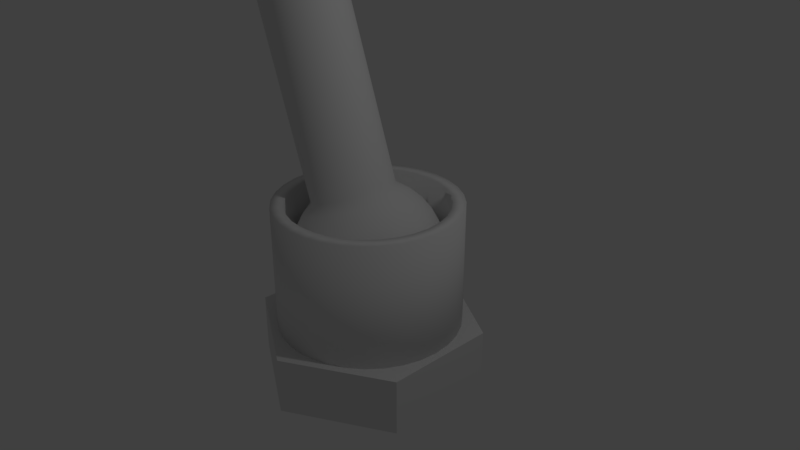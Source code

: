 # Source: Toggle-switch.blend  (saved by Blender 2.79.0; exported with 4.5.12 LTS)
import bpy
from mathutils import Matrix  # noqa: F401  (used for matrix-valued properties, if any)

bpy.ops.wm.read_factory_settings(use_empty=True)
scene = bpy.context.scene
scene.name = 'Scene'

# ---- collections
col_collection_1 = bpy.data.collections.new('Collection 1'); scene.collection.children.link(col_collection_1)

# ---- world
world_world = bpy.data.worlds.new('World'); scene.world = world_world
world_world.color = (0.05088, 0.05088, 0.05088)
world_world.use_sun_shadow = False
world_world.sun_shadow_jitter_overblur = 0.0
world_world.cycles.sampling_method = 'MANUAL'

# ---- cameras
cam_camera = bpy.data.cameras.new('Camera')
cam_camera.clip_end = 100.0
cam_camera.lens = 35.0
cam_camera.sensor_width = 32.0
cam_camera.sensor_height = 18.0
cam_camera.ortho_scale = 7.314
cam_camera.dof.focus_distance = 0.0
cam_camera.dof.aperture_fstop = 128.0

# ---- lights
light_lamp = bpy.data.lights.new('Lamp', 'POINT')
light_lamp.transmission_factor = 0.0
light_lamp.cutoff_distance = 30.0
light_lamp.energy = 100.0
light_lamp.shadow_buffer_clip_start = 1.001
light_lamp.shadow_soft_size = 0.1
light_lamp.shadow_maximum_resolution = 0.006
light_lamp.use_absolute_resolution = True

# ---- meshes
me_star = bpy.data.meshes.new('Star')
me_star.from_pydata([(0.0, 0.0, 0.25), (0.0, 0.0, -0.25), (1.0, 0.0, 0.25), (1.0, 0.0, -0.25), (0.5, 0.866, 0.25), (0.5, 0.866, -0.25), (-0.5, 0.866, 0.25), (-0.5, 0.866, -0.25), (-1.0, 8.742e-08, 0.25), (-1.0, 8.742e-08, -0.25), (-0.5, -0.866, 0.25), (-0.5, -0.866, -0.25), (0.5, -0.866, 0.25), (0.5, -0.866, -0.25)], [], [(2, 0, 12), (0, 2, 4), (0, 4, 6), (0, 6, 8), (0, 8, 10), (0, 10, 12), (3, 2, 12, 13), (2, 3, 5, 4), (4, 5, 7, 6), (6, 7, 9, 8), (8, 9, 11, 10), (10, 11, 13, 12), (1, 3, 13), (3, 1, 5), (5, 1, 7), (7, 1, 9), (9, 1, 11), (11, 1, 13)])
me_star.use_remesh_preserve_volume = False
me_star.use_remesh_preserve_attributes = False
me_star.use_mirror_vertex_groups = False
me_star.update()
me_cylinder = bpy.data.meshes.new('Cylinder')
me_cylinder.from_pydata([(0.0, 1.0, -1.0), (0.0, 1.0, 0.6711), (0.1951, 0.9808, -1.0), (0.1951, 0.9808, 0.6711), (0.3827, 0.9239, -1.0), (0.3827, 0.9239, 0.6711), (0.5556, 0.8315, -1.0), (0.5556, 0.8315, 0.6711), (0.7071, 0.7071, -1.0), (0.7071, 0.7071, 0.6711), (0.8315, 0.5556, -1.0), (0.8315, 0.5556, 0.6711), (0.9239, 0.3827, -1.0), (0.9239, 0.3827, 0.6711), (0.9808, 0.1951, -1.0), (0.9808, 0.1951, 0.6711), (1.0, 7.55e-08, -1.0), (1.0, 7.55e-08, 0.6711), (0.9808, -0.1951, -1.0), (0.9808, -0.1951, 0.6711), (0.9239, -0.3827, -1.0), (0.9239, -0.3827, 0.6711), (0.8315, -0.5556, -1.0), (0.8315, -0.5556, 0.6711), (0.7071, -0.7071, -1.0), (0.7071, -0.7071, 0.6711), (0.5556, -0.8315, -1.0), (0.5556, -0.8315, 0.6711), (0.3827, -0.9239, -1.0), (0.3827, -0.9239, 0.6711), (0.1951, -0.9808, -1.0), (0.1951, -0.9808, 0.6711), (-3.258e-07, -1.0, -1.0), (-3.258e-07, -1.0, 0.6711), (-0.1951, -0.9808, -1.0), (-0.1951, -0.9808, 0.6711), (-0.3827, -0.9239, -1.0), (-0.3827, -0.9239, 0.6711), (-0.5556, -0.8315, -1.0), (-0.5556, -0.8315, 0.6711), (-0.7071, -0.7071, -1.0), (-0.7071, -0.7071, 0.6711), (-0.8315, -0.5556, -1.0), (-0.8315, -0.5556, 0.6711), (-0.9239, -0.3827, -1.0), (-0.9239, -0.3827, 0.6711), (-0.9808, -0.1951, -1.0), (-0.9808, -0.1951, 0.6711), (-1.0, 9.656e-07, -1.0), (-1.0, 9.656e-07, 0.6711), (-0.9808, 0.1951, -1.0), (-0.9808, 0.1951, 0.6711), (-0.9239, 0.3827, -1.0), (-0.9239, 0.3827, 0.6711), (-0.8315, 0.5556, -1.0), (-0.8315, 0.5556, 0.6711), (-0.7071, 0.7071, -1.0), (-0.7071, 0.7071, 0.6711), (-0.5556, 0.8315, -1.0), (-0.5556, 0.8315, 0.6711), (-0.3827, 0.9239, -1.0), (-0.3827, 0.9239, 0.6711), (-0.1951, 0.9808, -1.0), (-0.1951, 0.9808, 0.6711), (1.634e-08, 0.8624, 0.6711), (0.1682, 0.8458, 0.6711), (0.33, 0.7968, 0.6711), (0.4791, 0.7171, 0.6711), (0.6098, 0.6098, 0.6711), (0.7171, 0.4791, 0.6711), (0.7968, 0.33, 0.6711), (0.8458, 0.1682, 0.6711), (0.8624, 1.043e-07, 0.6711), (0.8458, -0.1682, 0.6711), (0.7968, -0.33, 0.6711), (0.7171, -0.4791, 0.6711), (0.6098, -0.6098, 0.6711), (0.4791, -0.7171, 0.6711), (0.33, -0.7968, 0.6711), (0.1682, -0.8458, 0.6711), (-2.647e-07, -0.8624, 0.6711), (-0.1682, -0.8458, 0.6711), (-0.33, -0.7968, 0.6711), (-0.4791, -0.7171, 0.6711), (-0.6098, -0.6098, 0.6711), (-0.7171, -0.4791, 0.6711), (-0.7968, -0.33, 0.6711), (-0.8458, -0.1682, 0.6711), (-0.8624, 8.719e-07, 0.6711), (-0.8458, 0.1682, 0.6711), (-0.7968, 0.33, 0.6711), (-0.7171, 0.4791, 0.6711), (-0.6098, 0.6098, 0.6711), (-0.4791, 0.7171, 0.6711), (-0.33, 0.7968, 0.6711), (-0.1682, 0.8458, 0.6711), (1.634e-08, 0.8624, 0.04498), (0.1682, 0.8458, 0.04498), (0.33, 0.7968, 0.04498), (0.4791, 0.7171, 0.04498), (0.6098, 0.6098, 0.04498), (0.7171, 0.4791, 0.04498), (0.7968, 0.33, 0.04498), (0.8458, 0.1682, 0.04498), (0.8624, 1.043e-07, 0.04498), (0.8458, -0.1682, 0.04498), (0.7968, -0.33, 0.04498), (0.7171, -0.4791, 0.04498), (0.6098, -0.6098, 0.04498), (0.4791, -0.7171, 0.04498), (0.33, -0.7968, 0.04498), (0.1682, -0.8458, 0.04498), (-2.647e-07, -0.8624, 0.04498), (-0.1682, -0.8458, 0.04498), (-0.33, -0.7968, 0.04498), (-0.4791, -0.7171, 0.04498), (-0.6098, -0.6098, 0.04498), (-0.7171, -0.4791, 0.04498), (-0.7968, -0.33, 0.04498), (-0.8458, -0.1682, 0.04498), (-0.8624, 8.719e-07, 0.04498), (-0.8458, 0.1682, 0.04498), (-0.7968, 0.33, 0.04498), (-0.7171, 0.4791, 0.04498), (-0.6098, 0.6098, 0.04498), (-0.4791, 0.7171, 0.04498), (-0.33, 0.7968, 0.04498), (-0.1682, 0.8458, 0.04498)], [], [(0, 1, 3, 2), (2, 3, 5, 4), (4, 5, 7, 6), (6, 7, 9, 8), (8, 9, 11, 10), (10, 11, 13, 12), (12, 13, 15, 14), (14, 15, 17, 16), (16, 17, 19, 18), (18, 19, 21, 20), (20, 21, 23, 22), (22, 23, 25, 24), (24, 25, 27, 26), (26, 27, 29, 28), (28, 29, 31, 30), (30, 31, 33, 32), (32, 33, 35, 34), (34, 35, 37, 36), (36, 37, 39, 38), (38, 39, 41, 40), (40, 41, 43, 42), (42, 43, 45, 44), (44, 45, 47, 46), (46, 47, 49, 48), (48, 49, 51, 50), (50, 51, 53, 52), (52, 53, 55, 54), (54, 55, 57, 56), (56, 57, 59, 58), (58, 59, 61, 60), (9, 7, 67, 68), (60, 61, 63, 62), (62, 63, 1, 0), (0, 2, 4, 6, 8, 10, 12, 14, 16, 18, 20, 22, 24, 26, 28, 30, 32, 34, 36, 38, 40, 42, 44, 46, 48, 50, 52, 54, 56, 58, 60, 62), (27, 25, 76, 77), (45, 43, 85, 86), (63, 61, 94, 95), (19, 17, 72, 73), (37, 35, 81, 82), (55, 53, 90, 91), (11, 9, 68, 69), (29, 27, 77, 78), (47, 45, 86, 87), (3, 1, 64, 65), (1, 63, 95, 64), (21, 19, 73, 74), (39, 37, 82, 83), (57, 55, 91, 92), (13, 11, 69, 70), (31, 29, 78, 79), (49, 47, 87, 88), (5, 3, 65, 66), (23, 21, 74, 75), (41, 39, 83, 84), (59, 57, 92, 93), (15, 13, 70, 71), (33, 31, 79, 80), (51, 49, 88, 89), (7, 5, 66, 67), (25, 23, 75, 76), (43, 41, 84, 85), (61, 59, 93, 94), (17, 15, 71, 72), (35, 33, 80, 81), (53, 51, 89, 90), (77, 76, 108, 109), (91, 90, 122, 123), (78, 77, 109, 110), (65, 64, 96, 97), (92, 91, 123, 124), (79, 78, 110, 111), (66, 65, 97, 98), (93, 92, 124, 125), (80, 79, 111, 112), (67, 66, 98, 99), (94, 93, 125, 126), (81, 80, 112, 113), (68, 67, 99, 100), (95, 94, 126, 127), (82, 81, 113, 114), (69, 68, 100, 101), (64, 95, 127, 96), (83, 82, 114, 115), (70, 69, 101, 102), (84, 83, 115, 116), (71, 70, 102, 103), (85, 84, 116, 117), (72, 71, 103, 104), (86, 85, 117, 118), (73, 72, 104, 105), (87, 86, 118, 119), (74, 73, 105, 106), (88, 87, 119, 120), (75, 74, 106, 107), (89, 88, 120, 121), (76, 75, 107, 108), (90, 89, 121, 122)])
me_cylinder.polygons.foreach_set('use_smooth', [True] * 97)
me_cylinder.use_remesh_preserve_volume = False
me_cylinder.use_remesh_preserve_attributes = False
me_cylinder.use_mirror_vertex_groups = False
me_cylinder.update()
me_sphere = bpy.data.meshes.new('Sphere')
me_sphere.from_pydata([(0.0, 0.5556, 0.8315), (0.0, 0.7071, 0.7071), (0.0, 0.8315, 0.5556), (0.0, 0.9239, 0.3827), (0.0, 0.9808, 0.1951), (0.0, 1.0, 7.55e-08), (0.0, 0.9808, -0.1951), (0.0, 0.5556, -0.8315), (0.1084, 0.5449, 0.8315), (0.1379, 0.6935, 0.7071), (0.1622, 0.8155, 0.5556), (0.1802, 0.9061, 0.3827), (0.1913, 0.9619, 0.1951), (0.1951, 0.9808, 7.55e-08), (0.1913, 0.9619, -0.1951), (0.1802, 0.9061, -0.3827), (0.1622, 0.8155, -0.5556), (0.1379, 0.6935, -0.7071), (0.1084, 0.5449, -0.8315), (0.07466, 0.3753, -0.9239), (0.03806, 0.1913, -0.9808), (0.2126, 0.5133, 0.8315), (0.2706, 0.6533, 0.7071), (0.3182, 0.7682, 0.5556), (0.3536, 0.8536, 0.3827), (0.3753, 0.9061, 0.1951), (0.3827, 0.9239, 7.55e-08), (0.3753, 0.9061, -0.1951), (0.3536, 0.8536, -0.3827), (0.3182, 0.7682, -0.5556), (0.2706, 0.6533, -0.7071), (0.2126, 0.5133, -0.8315), (0.1464, 0.3536, -0.9239), (0.07466, 0.1802, -0.9808), (0.3087, 0.4619, 0.8315), (0.3928, 0.5879, 0.7071), (0.4619, 0.6913, 0.5556), (0.5133, 0.7682, 0.3827), (0.5449, 0.8155, 0.1951), (0.5556, 0.8315, 7.55e-08), (0.5449, 0.8155, -0.1951), (0.5133, 0.7682, -0.3827), (0.4619, 0.6913, -0.5556), (0.3928, 0.5879, -0.7071), (0.3087, 0.4619, -0.8315), (0.2126, 0.3182, -0.9239), (0.1084, 0.1622, -0.9808), (0.3928, 0.3928, 0.8315), (0.5, 0.5, 0.7071), (0.5879, 0.5879, 0.5556), (0.6533, 0.6533, 0.3827), (0.6935, 0.6935, 0.1951), (0.7071, 0.7071, 7.55e-08), (0.6935, 0.6935, -0.1951), (0.6533, 0.6533, -0.3827), (0.5879, 0.5879, -0.5556), (0.5, 0.5, -0.7071), (0.3928, 0.3928, -0.8315), (0.2706, 0.2706, -0.9239), (0.1379, 0.1379, -0.9808), (0.4619, 0.3087, 0.8315), (0.5879, 0.3928, 0.7071), (0.6913, 0.4619, 0.5556), (0.7682, 0.5133, 0.3827), (0.8155, 0.5449, 0.1951), (0.8315, 0.5556, 7.55e-08), (0.8155, 0.5449, -0.1951), (0.7682, 0.5133, -0.3827), (0.6913, 0.4619, -0.5556), (0.5879, 0.3928, -0.7071), (0.4619, 0.3087, -0.8315), (0.3182, 0.2126, -0.9239), (0.1622, 0.1084, -0.9808), (0.5133, 0.2126, 0.8315), (0.6533, 0.2706, 0.7071), (0.7682, 0.3182, 0.5556), (0.8536, 0.3536, 0.3827), (0.9061, 0.3753, 0.1951), (0.9239, 0.3827, 7.55e-08), (0.9061, 0.3753, -0.1951), (0.8536, 0.3536, -0.3827), (0.7682, 0.3182, -0.5556), (0.6533, 0.2706, -0.7071), (0.5133, 0.2126, -0.8315), (0.3536, 0.1464, -0.9239), (0.1802, 0.07466, -0.9808), (0.5449, 0.1084, 0.8315), (0.6935, 0.1379, 0.7071), (0.8155, 0.1622, 0.5556), (0.9061, 0.1802, 0.3827), (0.9619, 0.1913, 0.1951), (0.9808, 0.1951, 7.55e-08), (0.9619, 0.1913, -0.1951), (0.9061, 0.1802, -0.3827), (0.8155, 0.1622, -0.5556), (0.6935, 0.1379, -0.7071), (0.5449, 0.1084, -0.8315), (0.3753, 0.07466, -0.9239), (0.1913, 0.03806, -0.9808), (0.5556, -3.117e-07, 0.8315), (0.7071, -3.192e-07, 0.7071), (0.8315, -3.341e-07, 0.5556), (0.9239, -2.745e-07, 0.3827), (0.9808, -3.937e-07, 0.1951), (1.0, -3.788e-07, 7.55e-08), (0.9808, -3.937e-07, -0.1951), (0.9239, -2.298e-07, -0.3827), (0.8315, -3.341e-07, -0.5556), (0.7071, -3.192e-07, -0.7071), (0.5556, -3.415e-07, -0.8315), (0.3827, -3.043e-07, -0.9239), (0.1951, -3.08e-07, -0.9808), (0.5449, -0.1084, 0.8315), (0.6935, -0.138, 0.7071), (0.8155, -0.1622, 0.5556), (0.9061, -0.1802, 0.3827), (0.9619, -0.1913, 0.1951), (0.9808, -0.1951, 7.55e-08), (0.9619, -0.1913, -0.1951), (0.9061, -0.1802, -0.3827), (0.8155, -0.1622, -0.5556), (0.6935, -0.138, -0.7071), (0.5449, -0.1084, -0.8315), (0.3753, -0.07466, -0.9239), (0.1913, -0.03806, -0.9808), (0.5133, -0.2126, 0.8315), (0.6533, -0.2706, 0.7071), (0.7682, -0.3182, 0.5556), (0.8536, -0.3536, 0.3827), (0.9061, -0.3753, 0.1951), (0.9239, -0.3827, 7.55e-08), (0.9061, -0.3753, -0.1951), (0.8536, -0.3536, -0.3827), (0.7682, -0.3182, -0.5556), (0.6533, -0.2706, -0.7071), (0.5133, -0.2126, -0.8315), (0.3536, -0.1464, -0.9239), (0.1802, -0.07466, -0.9808), (0.4619, -0.3087, 0.8315), (0.5879, -0.3928, 0.7071), (0.6913, -0.4619, 0.5556), (0.7682, -0.5133, 0.3827), (0.8155, -0.5449, 0.1951), (0.8315, -0.5556, 7.55e-08), (0.8155, -0.5449, -0.1951), (0.7682, -0.5133, -0.3827), (0.6913, -0.4619, -0.5556), (0.5879, -0.3928, -0.7071), (0.4619, -0.3087, -0.8315), (0.3182, -0.2126, -0.9239), (0.1622, -0.1084, -0.9808), (0.3928, -0.3928, 0.8315), (0.5, -0.5, 0.7071), (0.5879, -0.5879, 0.5556), (0.6533, -0.6533, 0.3827), (0.6935, -0.6935, 0.1951), (0.7071, -0.7071, 7.55e-08), (0.6935, -0.6935, -0.1951), (0.6533, -0.6533, -0.3827), (0.5879, -0.5879, -0.5556), (0.5, -0.5, -0.7071), (0.3928, -0.3928, -0.8315), (0.2706, -0.2706, -0.9239), (0.1379, -0.138, -0.9808), (0.3087, -0.4619, 0.8315), (0.3928, -0.5879, 0.7071), (0.4619, -0.6913, 0.5556), (0.5133, -0.7682, 0.3827), (0.5449, -0.8155, 0.1951), (0.5556, -0.8315, 7.55e-08), (0.5449, -0.8155, -0.1951), (0.5133, -0.7682, -0.3827), (0.4619, -0.6913, -0.5556), (0.3928, -0.5879, -0.7071), (0.3087, -0.4619, -0.8315), (0.2126, -0.3182, -0.9239), (0.1084, -0.1622, -0.9808), (0.0, -3.258e-07, -1.0), (0.2126, -0.5133, 0.8315), (0.2706, -0.6533, 0.7071), (0.3182, -0.7682, 0.5556), (0.3536, -0.8536, 0.3827), (0.3753, -0.9061, 0.1951), (0.3827, -0.9239, 7.55e-08), (0.3753, -0.9061, -0.1951), (0.3536, -0.8536, -0.3827), (0.3182, -0.7682, -0.5556), (0.2706, -0.6533, -0.7071), (0.2126, -0.5133, -0.8315), (0.1464, -0.3536, -0.9239), (0.07466, -0.1802, -0.9808), (0.1084, -0.5449, 0.8315), (0.1379, -0.6935, 0.7071), (0.1622, -0.8155, 0.5556), (0.1802, -0.9061, 0.3827), (0.1913, -0.9619, 0.1951), (0.1951, -0.9808, 7.55e-08), (0.1913, -0.9619, -0.1951), (0.1802, -0.9061, -0.3827), (0.1622, -0.8155, -0.5556), (0.1379, -0.6935, -0.7071), (0.1084, -0.5449, -0.8315), (0.07466, -0.3753, -0.9239), (0.03806, -0.1913, -0.9808), (-0.09639, 0.4846, 3.581), (2.632e-08, -0.5556, 0.8315), (-2.584e-08, -0.7071, 0.7071), (-8.544e-08, -0.8315, 0.5556), (6.357e-08, -0.9239, 0.3827), (-8.544e-08, -0.9808, 0.1951), (-1.003e-07, -1.0, 7.55e-08), (-8.544e-08, -0.9808, -0.1951), (6.357e-08, -0.9239, -0.3827), (-8.544e-08, -0.8315, -0.5556), (-2.584e-08, -0.7071, -0.7071), (-1.094e-08, -0.5556, -0.8315), (3.964e-09, -0.3827, -0.9239), (3.964e-09, -0.1951, -0.9808), (-0.1891, 0.4565, 3.581), (-0.2745, 0.4108, 3.581), (-0.1084, -0.5449, 0.8315), (-0.1379, -0.6935, 0.7071), (-0.1622, -0.8155, 0.5556), (-0.1802, -0.9061, 0.3827), (-0.1913, -0.9619, 0.1951), (-0.1951, -0.9808, 7.55e-08), (-0.1913, -0.9619, -0.1951), (-0.1802, -0.9061, -0.3827), (-0.1622, -0.8155, -0.5556), (-0.1379, -0.6935, -0.7071), (-0.1084, -0.5449, -0.8315), (-0.07466, -0.3753, -0.9239), (-0.03806, -0.1913, -0.9808), (-0.3494, 0.3494, 3.581), (-0.4108, 0.2745, 3.581), (-0.2126, -0.5133, 0.8315), (-0.2706, -0.6533, 0.7071), (-0.3182, -0.7682, 0.5556), (-0.3536, -0.8536, 0.3827), (-0.3753, -0.9061, 0.1951), (-0.3827, -0.9239, 7.55e-08), (-0.3753, -0.9061, -0.1951), (-0.3536, -0.8536, -0.3827), (-0.3182, -0.7682, -0.5556), (-0.2706, -0.6533, -0.7071), (-0.2126, -0.5133, -0.8315), (-0.1464, -0.3536, -0.9239), (-0.07466, -0.1802, -0.9808), (-0.4565, 0.1891, 3.581), (-0.4846, 0.09639, 3.581), (-0.3087, -0.4619, 0.8315), (-0.3928, -0.5879, 0.7071), (-0.4619, -0.6913, 0.5556), (-0.5133, -0.7682, 0.3827), (-0.5449, -0.8155, 0.1951), (-0.5556, -0.8315, 7.55e-08), (-0.5449, -0.8155, -0.1951), (-0.5133, -0.7682, -0.3827), (-0.4619, -0.6913, -0.5556), (-0.3928, -0.5879, -0.7071), (-0.3087, -0.4619, -0.8315), (-0.2126, -0.3182, -0.9239), (-0.1084, -0.1622, -0.9808), (-0.4941, -2.808e-07, 3.581), (-0.4846, -0.09639, 3.581), (-0.4565, -0.1891, 3.581), (-0.3928, -0.3928, 0.8315), (-0.5, -0.5, 0.7071), (-0.5879, -0.5879, 0.5556), (-0.6533, -0.6533, 0.3827), (-0.6935, -0.6935, 0.1951), (-0.7071, -0.7071, 7.55e-08), (-0.6935, -0.6935, -0.1951), (-0.6533, -0.6533, -0.3827), (-0.5879, -0.5879, -0.5556), (-0.5, -0.5, -0.7071), (-0.3928, -0.3928, -0.8315), (-0.2706, -0.2706, -0.9239), (-0.1379, -0.1379, -0.9808), (-0.4108, -0.2745, 3.581), (-0.3494, -0.3494, 3.581), (-0.4619, -0.3087, 0.8315), (-0.5879, -0.3928, 0.7071), (-0.6913, -0.4619, 0.5556), (-0.7682, -0.5133, 0.3827), (-0.8155, -0.5449, 0.1951), (-0.8315, -0.5556, 7.55e-08), (-0.8155, -0.5449, -0.1951), (-0.7682, -0.5133, -0.3827), (-0.6913, -0.4619, -0.5556), (-0.5879, -0.3928, -0.7071), (-0.4619, -0.3087, -0.8315), (-0.3182, -0.2126, -0.9239), (-0.1622, -0.1084, -0.9808), (-0.2745, -0.4108, 3.581), (-0.1891, -0.4565, 3.581), (-0.5133, -0.2126, 0.8315), (-0.6533, -0.2706, 0.7071), (-0.7682, -0.3182, 0.5556), (-0.8536, -0.3536, 0.3827), (-0.9061, -0.3753, 0.1951), (-0.9239, -0.3827, 7.55e-08), (-0.9061, -0.3753, -0.1951), (-0.8536, -0.3536, -0.3827), (-0.7682, -0.3182, -0.5556), (-0.6533, -0.2706, -0.7071), (-0.5133, -0.2126, -0.8315), (-0.3536, -0.1464, -0.9239), (-0.1802, -0.07466, -0.9808), (-0.09639, -0.4846, 3.581), (2.928e-08, -0.4941, 3.581), (-0.5449, -0.1084, 0.8315), (-0.6935, -0.1379, 0.7071), (-0.8155, -0.1622, 0.5556), (-0.9061, -0.1802, 0.3827), (-0.9619, -0.1913, 0.1951), (-0.9808, -0.1951, 7.55e-08), (-0.9619, -0.1913, -0.1951), (-0.9061, -0.1802, -0.3827), (-0.8155, -0.1622, -0.5556), (-0.6935, -0.1379, -0.7071), (-0.5449, -0.1084, -0.8315), (-0.3753, -0.07466, -0.9239), (-0.1913, -0.03806, -0.9808), (0.09639, -0.4846, 3.581), (0.1891, -0.4565, 3.581), (-0.5556, -2.819e-07, 0.8315), (-0.7071, -1.851e-07, 0.7071), (-0.8315, -1.404e-07, 0.5556), (-0.9239, -3.192e-07, 0.3827), (-0.9808, -9.567e-08, 0.1951), (-1.0, -1.404e-07, 7.55e-08), (-0.9808, -9.567e-08, -0.1951), (-0.9239, -3.192e-07, -0.3827), (-0.8315, -1.404e-07, -0.5556), (-0.7071, -1.851e-07, -0.7071), (-0.5556, -2.596e-07, -0.8315), (-0.3827, -2.521e-07, -0.9239), (-0.1951, -3.155e-07, -0.9808), (0.2745, -0.4108, 3.581), (0.3494, -0.3494, 3.581), (-0.5449, 0.1084, 0.8315), (-0.6935, 0.1379, 0.7071), (-0.8155, 0.1622, 0.5556), (-0.9061, 0.1802, 0.3827), (-0.9619, 0.1913, 0.1951), (-0.9808, 0.1951, 7.55e-08), (-0.9619, 0.1913, -0.1951), (-0.9061, 0.1802, -0.3827), (-0.8155, 0.1622, -0.5556), (-0.6935, 0.1379, -0.7071), (-0.5449, 0.1084, -0.8315), (-0.3753, 0.07466, -0.9239), (-0.1913, 0.03806, -0.9808), (0.4108, -0.2745, 3.581), (0.4565, -0.1891, 3.581), (-0.5133, 0.2126, 0.8315), (-0.6533, 0.2706, 0.7071), (-0.7682, 0.3182, 0.5556), (-0.8536, 0.3536, 0.3827), (-0.9061, 0.3753, 0.1951), (-0.9239, 0.3827, 7.55e-08), (-0.9061, 0.3753, -0.1951), (-0.8536, 0.3536, -0.3827), (-0.7682, 0.3182, -0.5556), (-0.6533, 0.2706, -0.7071), (-0.5133, 0.2126, -0.8315), (-0.3536, 0.1464, -0.9239), (-0.1802, 0.07466, -0.9808), (0.4846, -0.09639, 3.581), (0.4941, -3.161e-07, 3.581), (-0.4619, 0.3087, 0.8315), (-0.5879, 0.3928, 0.7071), (-0.6913, 0.4619, 0.5556), (-0.7682, 0.5133, 0.3827), (-0.8155, 0.5449, 0.1951), (-0.8315, 0.5556, 7.55e-08), (-0.8155, 0.5449, -0.1951), (-0.7682, 0.5133, -0.3827), (-0.6913, 0.4619, -0.5556), (-0.5879, 0.3928, -0.7071), (-0.4619, 0.3087, -0.8315), (-0.3182, 0.2126, -0.9239), (-0.1622, 0.1084, -0.9808), (0.4846, 0.09639, 3.581), (0.4565, 0.1891, 3.581), (-0.3928, 0.3928, 0.8315), (-0.5, 0.5, 0.7071), (-0.5879, 0.5879, 0.5556), (-0.6533, 0.6533, 0.3827), (-0.6935, 0.6935, 0.1951), (-0.7071, 0.7071, 7.55e-08), (-0.6935, 0.6935, -0.1951), (-0.6533, 0.6533, -0.3827), (-0.5879, 0.5879, -0.5556), (-0.5, 0.5, -0.7071), (-0.3928, 0.3928, -0.8315), (-0.2706, 0.2706, -0.9239), (-0.1379, 0.1379, -0.9808), (0.4108, 0.2745, 3.581), (0.3494, 0.3494, 3.581), (-0.3087, 0.4619, 0.8315), (-0.3928, 0.5879, 0.7071), (-0.4619, 0.6913, 0.5556), (-0.5133, 0.7682, 0.3827), (-0.5449, 0.8155, 0.1951), (-0.5556, 0.8315, 7.55e-08), (-0.5449, 0.8155, -0.1951), (-0.5133, 0.7682, -0.3827), (-0.4619, 0.6913, -0.5556), (-0.3928, 0.5879, -0.7071), (-0.3087, 0.4619, -0.8315), (-0.2126, 0.3182, -0.9239), (-0.1084, 0.1622, -0.9808), (0.2745, 0.4108, 3.581), (0.1891, 0.4565, 3.581), (-0.2126, 0.5133, 0.8315), (-0.2706, 0.6533, 0.7071), (-0.3182, 0.7682, 0.5556), (-0.3536, 0.8536, 0.3827), (-0.3753, 0.9061, 0.1951), (-0.3827, 0.9239, 7.55e-08), (-0.3753, 0.9061, -0.1951), (-0.3536, 0.8536, -0.3827), (-0.3182, 0.7682, -0.5556), (-0.2706, 0.6533, -0.7071), (-0.2126, 0.5133, -0.8315), (-0.1464, 0.3536, -0.9239), (-0.07466, 0.1802, -0.9808), (0.09639, 0.4846, 3.581), (-6.28e-09, 0.4941, 3.581), (-0.1084, 0.5449, 0.8315), (-0.1379, 0.6935, 0.7071), (-0.1622, 0.8155, 0.5556), (-0.1802, 0.9061, 0.3827), (-0.1913, 0.9619, 0.1951), (-0.1951, 0.9808, 7.55e-08), (-0.1913, 0.9619, -0.1951), (-0.1802, 0.9061, -0.3827), (-0.1622, 0.8155, -0.5556), (-0.1379, 0.6935, -0.7071), (-0.1084, 0.5449, -0.8315), (-0.07466, 0.3753, -0.9239), (-0.03806, 0.1913, -0.9808), (6.357e-08, 0.9239, -0.3827), (2.722e-07, 0.8315, -0.5556), (1.53e-07, 0.7071, -0.7071), (7.847e-08, 0.3827, -0.9239), (1.514e-08, 0.1951, -0.9808), (0.0, 0.1951, 3.733), (0.0, 0.3827, 3.677), (0.0, 0.5556, 3.486), (0.03806, 0.1913, 3.733), (0.07466, 0.3753, 3.677), (0.1084, 0.5449, 3.486), (0.07466, 0.1802, 3.733), (0.1464, 0.3536, 3.677), (0.2126, 0.5133, 3.486), (0.1084, 0.1622, 3.733), (0.2126, 0.3182, 3.677), (0.3087, 0.4619, 3.486), (0.1379, 0.1379, 3.733), (0.2706, 0.2706, 3.677), (0.3928, 0.3928, 3.486), (0.1622, 0.1084, 3.733), (0.3182, 0.2126, 3.677), (0.4619, 0.3087, 3.486), (0.1802, 0.07466, 3.733), (0.3536, 0.1464, 3.677), (0.5133, 0.2126, 3.486), (0.1913, 0.03806, 3.733), (0.3753, 0.07466, 3.677), (0.5449, 0.1084, 3.486), (0.1951, -3.266e-07, 3.733), (0.3827, -3.192e-07, 3.677), (0.5556, -3.117e-07, 3.486), (0.1913, -0.03806, 3.733), (0.3753, -0.07466, 3.677), (0.5449, -0.1084, 3.486), (0.1802, -0.07466, 3.733), (0.3536, -0.1464, 3.677), (0.5133, -0.2126, 3.486), (0.1622, -0.1084, 3.733), (0.3182, -0.2126, 3.677), (0.4619, -0.3087, 3.486), (0.1379, -0.138, 3.733), (0.2706, -0.2706, 3.677), (0.3928, -0.3928, 3.486), (0.1084, -0.1622, 3.733), (0.2126, -0.3182, 3.677), (0.3087, -0.4619, 3.486), (0.07466, -0.1802, 3.733), (0.1464, -0.3536, 3.677), (0.2126, -0.5133, 3.486), (0.03806, -0.1913, 3.733), (0.07466, -0.3753, 3.677), (0.1084, -0.5449, 3.486), (-7.212e-09, -0.1951, 3.733), (4.122e-08, -0.3827, 3.677), (2.632e-08, -0.5556, 3.486), (-0.03806, -0.1913, 3.733), (-0.07466, -0.3753, 3.677), (-0.1084, -0.5449, 3.486), (-0.07466, -0.1802, 3.733), (-0.1464, -0.3536, 3.677), (-0.2126, -0.5133, 3.486), (-0.1084, -0.1622, 3.733), (-0.2126, -0.3182, 3.677), (-0.3087, -0.4619, 3.486), (-2.304e-07, -5.562e-07, 3.753), (-0.1379, -0.138, 3.733), (-0.2706, -0.2706, 3.677), (-0.3928, -0.3928, 3.486), (-0.1622, -0.1084, 3.733), (-0.3182, -0.2126, 3.677), (-0.4619, -0.3087, 3.486), (-0.1802, -0.07466, 3.733), (-0.3536, -0.1464, 3.677), (-0.5133, -0.2126, 3.486), (-0.1913, -0.03806, 3.733), (-0.3753, -0.07466, 3.677), (-0.5449, -0.1084, 3.486), (-0.1951, -3.117e-07, 3.733), (-0.3827, -2.819e-07, 3.677), (-0.5556, -2.819e-07, 3.486), (-0.1913, 0.03806, 3.733), (-0.3753, 0.07466, 3.677), (-0.5449, 0.1084, 3.486), (-0.1802, 0.07466, 3.733), (-0.3536, 0.1464, 3.677), (-0.5133, 0.2126, 3.486), (-0.1622, 0.1084, 3.733), (-0.3182, 0.2126, 3.677), (-0.4619, 0.3087, 3.486), (-0.1379, 0.1379, 3.733), (-0.2706, 0.2706, 3.677), (-0.3928, 0.3928, 3.486), (-0.1084, 0.1622, 3.733), (-0.2126, 0.3182, 3.677), (-0.3087, 0.4619, 3.486), (-0.07466, 0.1802, 3.733), (-0.1464, 0.3536, 3.677), (-0.2126, 0.5133, 3.486), (-0.03806, 0.1913, 3.733), (-0.07466, 0.3753, 3.677), (-0.1084, 0.5449, 3.486)], [], [(6, 5, 13, 14), (444, 6, 14, 15), (445, 444, 15, 16), (1, 0, 8, 9), (446, 445, 16, 17), (2, 1, 9, 10), (7, 446, 17, 18), (3, 2, 10, 11), (447, 7, 18, 19), (4, 3, 11, 12), (448, 447, 19, 20), (5, 4, 12, 13), (177, 448, 20), (13, 12, 25, 26), (177, 20, 33), (14, 13, 26, 27), (15, 14, 27, 28), (16, 15, 28, 29), (9, 8, 21, 22), (17, 16, 29, 30), (10, 9, 22, 23), (18, 17, 30, 31), (11, 10, 23, 24), (19, 18, 31, 32), (12, 11, 24, 25), (20, 19, 32, 33), (30, 29, 42, 43), (23, 22, 35, 36), (31, 30, 43, 44), (24, 23, 36, 37), (32, 31, 44, 45), (25, 24, 37, 38), (33, 32, 45, 46), (26, 25, 38, 39), (177, 33, 46), (27, 26, 39, 40), (28, 27, 40, 41), (29, 28, 41, 42), (22, 21, 34, 35), (177, 46, 59), (40, 39, 52, 53), (41, 40, 53, 54), (42, 41, 54, 55), (35, 34, 47, 48), (43, 42, 55, 56), (36, 35, 48, 49), (44, 43, 56, 57), (37, 36, 49, 50), (45, 44, 57, 58), (38, 37, 50, 51), (46, 45, 58, 59), (39, 38, 51, 52), (49, 48, 61, 62), (57, 56, 69, 70), (50, 49, 62, 63), (58, 57, 70, 71), (51, 50, 63, 64), (59, 58, 71, 72), (52, 51, 64, 65), (177, 59, 72), (53, 52, 65, 66), (54, 53, 66, 67), (55, 54, 67, 68), (48, 47, 60, 61), (56, 55, 68, 69), (66, 65, 78, 79), (67, 66, 79, 80), (68, 67, 80, 81), (61, 60, 73, 74), (69, 68, 81, 82), (62, 61, 74, 75), (70, 69, 82, 83), (63, 62, 75, 76), (71, 70, 83, 84), (64, 63, 76, 77), (72, 71, 84, 85), (65, 64, 77, 78), (177, 72, 85), (83, 82, 95, 96), (76, 75, 88, 89), (84, 83, 96, 97), (77, 76, 89, 90), (85, 84, 97, 98), (78, 77, 90, 91), (177, 85, 98), (79, 78, 91, 92), (80, 79, 92, 93), (81, 80, 93, 94), (74, 73, 86, 87), (82, 81, 94, 95), (75, 74, 87, 88), (93, 92, 105, 106), (94, 93, 106, 107), (87, 86, 99, 100), (95, 94, 107, 108), (88, 87, 100, 101), (96, 95, 108, 109), (89, 88, 101, 102), (97, 96, 109, 110), (90, 89, 102, 103), (98, 97, 110, 111), (91, 90, 103, 104), (177, 98, 111), (92, 91, 104, 105), (110, 109, 122, 123), (103, 102, 115, 116), (111, 110, 123, 124), (104, 103, 116, 117), (177, 111, 124), (105, 104, 117, 118), (106, 105, 118, 119), (107, 106, 119, 120), (100, 99, 112, 113), (108, 107, 120, 121), (101, 100, 113, 114), (109, 108, 121, 122), (102, 101, 114, 115), (120, 119, 132, 133), (113, 112, 125, 126), (121, 120, 133, 134), (114, 113, 126, 127), (122, 121, 134, 135), (115, 114, 127, 128), (123, 122, 135, 136), (116, 115, 128, 129), (124, 123, 136, 137), (117, 116, 129, 130), (177, 124, 137), (118, 117, 130, 131), (119, 118, 131, 132), (129, 128, 141, 142), (137, 136, 149, 150), (130, 129, 142, 143), (177, 137, 150), (131, 130, 143, 144), (132, 131, 144, 145), (451, 430, 429, 454), (133, 132, 145, 146), (126, 125, 138, 139), (134, 133, 146, 147), (127, 126, 139, 140), (135, 134, 147, 148), (128, 127, 140, 141), (136, 135, 148, 149), (146, 145, 158, 159), (139, 138, 151, 152), (147, 146, 159, 160), (140, 139, 152, 153), (148, 147, 160, 161), (141, 140, 153, 154), (149, 148, 161, 162), (142, 141, 154, 155), (150, 149, 162, 163), (143, 142, 155, 156), (454, 429, 415, 457), (177, 150, 163), (144, 143, 156, 157), (457, 415, 414, 460), (145, 144, 157, 158), (460, 414, 400, 463), (163, 162, 175, 176), (156, 155, 168, 169), (463, 400, 399, 466), (177, 163, 176), (157, 156, 169, 170), (466, 399, 385, 469), (158, 157, 170, 171), (469, 385, 384, 472), (159, 158, 171, 172), (152, 151, 164, 165), (160, 159, 172, 173), (153, 152, 165, 166), (161, 160, 173, 174), (154, 153, 166, 167), (162, 161, 174, 175), (155, 154, 167, 168), (165, 164, 178, 179), (173, 172, 186, 187), (166, 165, 179, 180), (174, 173, 187, 188), (167, 166, 180, 181), (175, 174, 188, 189), (168, 167, 181, 182), (176, 175, 189, 190), (169, 168, 182, 183), (472, 384, 370, 475), (177, 176, 190), (170, 169, 183, 184), (475, 370, 369, 478), (171, 170, 184, 185), (478, 369, 355, 481), (172, 171, 185, 186), (183, 182, 195, 196), (481, 355, 354, 484), (177, 190, 203), (184, 183, 196, 197), (484, 354, 340, 487), (185, 184, 197, 198), (487, 340, 339, 490), (186, 185, 198, 199), (179, 178, 191, 192), (187, 186, 199, 200), (180, 179, 192, 193), (188, 187, 200, 201), (181, 180, 193, 194), (189, 188, 201, 202), (182, 181, 194, 195), (190, 189, 202, 203), (200, 199, 213, 214), (193, 192, 206, 207), (201, 200, 214, 215), (194, 193, 207, 208), (202, 201, 215, 216), (195, 194, 208, 209), (203, 202, 216, 217), (196, 195, 209, 210), (490, 339, 325, 493), (177, 203, 217), (197, 196, 210, 211), (493, 325, 324, 496), (198, 197, 211, 212), (496, 324, 310, 499), (199, 198, 212, 213), (192, 191, 205, 206), (177, 217, 232), (211, 210, 225, 226), (499, 310, 309, 502), (212, 211, 226, 227), (502, 309, 295, 505), (213, 212, 227, 228), (206, 205, 220, 221), (214, 213, 228, 229), (207, 206, 221, 222), (215, 214, 229, 230), (208, 207, 222, 223), (216, 215, 230, 231), (209, 208, 223, 224), (217, 216, 231, 232), (210, 209, 224, 225), (505, 295, 294, 508), (230, 229, 244, 245), (223, 222, 237, 238), (231, 230, 245, 246), (224, 223, 238, 239), (232, 231, 246, 247), (225, 224, 239, 240), (508, 294, 280, 512), (177, 232, 247), (226, 225, 240, 241), (512, 280, 279, 515), (227, 226, 241, 242), (515, 279, 265, 518), (228, 227, 242, 243), (221, 220, 235, 236), (229, 228, 243, 244), (222, 221, 236, 237), (518, 265, 264, 521), (242, 241, 256, 257), (521, 264, 263, 524), (243, 242, 257, 258), (236, 235, 250, 251), (244, 243, 258, 259), (237, 236, 251, 252), (245, 244, 259, 260), (238, 237, 252, 253), (246, 245, 260, 261), (239, 238, 253, 254), (247, 246, 261, 262), (240, 239, 254, 255), (524, 263, 249, 527), (177, 247, 262), (241, 240, 255, 256), (253, 252, 268, 269), (261, 260, 276, 277), (254, 253, 269, 270), (262, 261, 277, 278), (255, 254, 270, 271), (527, 249, 248, 530), (177, 262, 278), (256, 255, 271, 272), (530, 248, 234, 533), (257, 256, 272, 273), (533, 234, 233, 536), (258, 257, 273, 274), (251, 250, 266, 267), (259, 258, 274, 275), (252, 251, 267, 268), (260, 259, 275, 276), (273, 272, 287, 288), (536, 233, 219, 539), (274, 273, 288, 289), (267, 266, 281, 282), (275, 274, 289, 290), (268, 267, 282, 283), (276, 275, 290, 291), (269, 268, 283, 284), (277, 276, 291, 292), (270, 269, 284, 285), (278, 277, 292, 293), (271, 270, 285, 286), (539, 219, 218, 542), (177, 278, 293), (272, 271, 286, 287), (542, 218, 204, 545), (292, 291, 306, 307), (285, 284, 299, 300), (293, 292, 307, 308), (286, 285, 300, 301), (545, 204, 430, 451), (177, 293, 308), (287, 286, 301, 302), (431, 416, 542, 545), (288, 287, 302, 303), (47, 34, 460, 463), (289, 288, 303, 304), (282, 281, 296, 297), (290, 289, 304, 305), (283, 282, 297, 298), (291, 290, 305, 306), (284, 283, 298, 299), (191, 178, 493, 496), (304, 303, 318, 319), (297, 296, 311, 312), (305, 304, 319, 320), (298, 297, 312, 313), (306, 305, 320, 321), (299, 298, 313, 314), (307, 306, 321, 322), (300, 299, 314, 315), (308, 307, 322, 323), (301, 300, 315, 316), (86, 73, 469, 472), (177, 308, 323), (302, 301, 316, 317), (356, 341, 527, 530), (303, 302, 317, 318), (315, 314, 329, 330), (323, 322, 337, 338), (316, 315, 330, 331), (235, 220, 502, 505), (177, 323, 338), (317, 316, 331, 332), (311, 296, 518, 521), (318, 317, 332, 333), (401, 386, 536, 539), (319, 318, 333, 334), (312, 311, 326, 327), (320, 319, 334, 335), (313, 312, 327, 328), (321, 320, 335, 336), (314, 313, 328, 329), (322, 321, 336, 337), (334, 333, 348, 349), (327, 326, 341, 342), (335, 334, 349, 350), (328, 327, 342, 343), (336, 335, 350, 351), (329, 328, 343, 344), (337, 336, 351, 352), (330, 329, 344, 345), (338, 337, 352, 353), (331, 330, 345, 346), (21, 8, 454, 457), (177, 338, 353), (332, 331, 346, 347), (8, 0, 451, 454), (333, 332, 347, 348), (164, 151, 487, 490), (353, 352, 367, 368), (346, 345, 360, 361), (60, 47, 463, 466), (177, 353, 368), (347, 346, 361, 362), (326, 311, 521, 524), (348, 347, 362, 363), (205, 191, 496, 499), (349, 348, 363, 364), (342, 341, 356, 357), (350, 349, 364, 365), (343, 342, 357, 358), (351, 350, 365, 366), (344, 343, 358, 359), (352, 351, 366, 367), (345, 344, 359, 360), (365, 364, 379, 380), (358, 357, 372, 373), (366, 365, 380, 381), (359, 358, 373, 374), (367, 366, 381, 382), (360, 359, 374, 375), (368, 367, 382, 383), (361, 360, 375, 376), (281, 266, 512, 515), (177, 368, 383), (362, 361, 376, 377), (125, 112, 478, 481), (363, 362, 377, 378), (371, 356, 530, 533), (364, 363, 378, 379), (357, 356, 371, 372), (34, 21, 457, 460), (177, 383, 398), (377, 376, 391, 392), (296, 281, 515, 518), (378, 377, 392, 393), (250, 235, 505, 508), (379, 378, 393, 394), (372, 371, 386, 387), (380, 379, 394, 395), (373, 372, 387, 388), (381, 380, 395, 396), (374, 373, 388, 389), (382, 381, 396, 397), (375, 374, 389, 390), (383, 382, 397, 398), (376, 375, 390, 391), (388, 387, 402, 403), (396, 395, 410, 411), (389, 388, 403, 404), (397, 396, 411, 412), (390, 389, 404, 405), (398, 397, 412, 413), (391, 390, 405, 406), (341, 326, 524, 527), (177, 398, 413), (392, 391, 406, 407), (138, 125, 481, 484), (393, 392, 407, 408), (99, 86, 472, 475), (394, 393, 408, 409), (387, 386, 401, 402), (395, 394, 409, 410), (407, 406, 421, 422), (178, 164, 490, 493), (408, 407, 422, 423), (416, 401, 539, 542), (409, 408, 423, 424), (402, 401, 416, 417), (410, 409, 424, 425), (403, 402, 417, 418), (411, 410, 425, 426), (404, 403, 418, 419), (412, 411, 426, 427), (405, 404, 419, 420), (413, 412, 427, 428), (406, 405, 420, 421), (0, 431, 545, 451), (177, 413, 428), (426, 425, 440, 441), (419, 418, 433, 434), (427, 426, 441, 442), (420, 419, 434, 435), (428, 427, 442, 443), (421, 420, 435, 436), (73, 60, 466, 469), (177, 428, 443), (422, 421, 436, 437), (220, 205, 499, 502), (423, 422, 437, 438), (266, 250, 508, 512), (424, 423, 438, 439), (417, 416, 431, 432), (425, 424, 439, 440), (418, 417, 432, 433), (112, 99, 475, 478), (438, 437, 6, 444), (386, 371, 533, 536), (439, 438, 444, 445), (432, 431, 0, 1), (440, 439, 445, 446), (433, 432, 1, 2), (441, 440, 446, 7), (434, 433, 2, 3), (442, 441, 7, 447), (435, 434, 3, 4), (443, 442, 447, 448), (436, 435, 4, 5), (151, 138, 484, 487), (177, 443, 448), (437, 436, 5, 6), (450, 449, 452, 453), (430, 450, 453, 429), (449, 509, 452), (452, 509, 455), (453, 452, 455, 456), (429, 453, 456, 415), (455, 509, 458), (456, 455, 458, 459), (415, 456, 459, 414), (458, 509, 461), (459, 458, 461, 462), (414, 459, 462, 400), (461, 509, 464), (462, 461, 464, 465), (400, 462, 465, 399), (465, 464, 467, 468), (399, 465, 468, 385), (464, 509, 467), (467, 509, 470), (468, 467, 470, 471), (385, 468, 471, 384), (384, 471, 474, 370), (470, 509, 473), (471, 470, 473, 474), (473, 509, 476), (474, 473, 476, 477), (370, 474, 477, 369), (369, 477, 480, 355), (476, 509, 479), (477, 476, 479, 480), (479, 509, 482), (480, 479, 482, 483), (355, 480, 483, 354), (482, 509, 485), (483, 482, 485, 486), (354, 483, 486, 340), (485, 509, 488), (486, 485, 488, 489), (340, 486, 489, 339), (488, 509, 491), (489, 488, 491, 492), (339, 489, 492, 325), (491, 509, 494), (492, 491, 494, 495), (325, 492, 495, 324), (494, 509, 497), (495, 494, 497, 498), (324, 495, 498, 310), (498, 497, 500, 501), (310, 498, 501, 309), (497, 509, 500), (500, 509, 503), (501, 500, 503, 504), (309, 501, 504, 295), (504, 503, 506, 507), (295, 504, 507, 294), (503, 509, 506), (506, 509, 510), (507, 506, 510, 511), (294, 507, 511, 280), (280, 511, 514, 279), (510, 509, 513), (511, 510, 513, 514), (513, 509, 516), (514, 513, 516, 517), (279, 514, 517, 265), (265, 517, 520, 264), (516, 509, 519), (517, 516, 519, 520), (519, 509, 522), (520, 519, 522, 523), (264, 520, 523, 263), (522, 509, 525), (523, 522, 525, 526), (263, 523, 526, 249), (525, 509, 528), (526, 525, 528, 529), (249, 526, 529, 248), (528, 509, 531), (529, 528, 531, 532), (248, 529, 532, 234), (531, 509, 534), (532, 531, 534, 535), (234, 532, 535, 233), (534, 509, 537), (535, 534, 537, 538), (233, 535, 538, 219), (538, 537, 540, 541), (219, 538, 541, 218), (537, 509, 540), (540, 509, 543), (541, 540, 543, 544), (218, 541, 544, 204), (544, 543, 449, 450), (204, 544, 450, 430), (543, 509, 449)])
me_sphere.polygons.foreach_set('use_smooth', [True] * 576)
me_sphere.use_remesh_preserve_volume = False
me_sphere.use_remesh_preserve_attributes = False
me_sphere.use_mirror_vertex_groups = False
me_sphere.update()

# ---- objects
ob_star = bpy.data.objects.new('Star', me_star)
ob_cylinder = bpy.data.objects.new('Cylinder', me_cylinder)
ob_sphere = bpy.data.objects.new('Sphere', me_sphere)
ob_lamp = bpy.data.objects.new('Lamp', light_lamp)
ob_camera = bpy.data.objects.new('Camera', cam_camera)

# ---- transforms, parenting, visibility, modifiers, constraints
ob_star.location = (0.001503, 0.003006, -1.305)
ob_star.rotation_euler = (0.0, -0.0, 1.571)
ob_star.scale = (1.529, 1.529, 1.529)
ob_star.lineart.crease_threshold = 0.0
ob_cylinder.location = (0.001503, -0.001503, -0.07394)
ob_cylinder.rotation_euler = (0.0, -0.0, 1.571)
ob_cylinder.scale = (1.225, 1.225, 1.225)
ob_cylinder.lineart.crease_threshold = 0.0
ob_sphere.location = (0.001503, -0.001503, -1.863e-09)
ob_sphere.rotation_euler = (-0.3491, 2.879e-08, 1.571)
ob_sphere.lineart.crease_threshold = 0.0
ob_lamp.location = (4.076, 1.005, 5.904)
ob_lamp.rotation_euler = (0.6503, 0.05522, 1.866)
ob_lamp.lock_rotations_4d = False
ob_lamp.empty_display_type = 'ARROWS'
ob_lamp.color = (0.0, 0.0, 0.0, 0.0)
ob_lamp.lineart.crease_threshold = 0.0
ob_camera.location = (7.481, -6.508, 5.344)
ob_camera.rotation_euler = (1.109, 0.0, 0.8149)
ob_camera.lock_rotations_4d = False
ob_camera.empty_display_type = 'ARROWS'
ob_camera.color = (0.0, 0.0, 0.0, 0.0)
ob_camera.display_type = 'WIRE'
ob_camera.lineart.crease_threshold = 0.0

# ---- collection membership
col_collection_1.objects.link(ob_star)
col_collection_1.objects.link(ob_cylinder)
col_collection_1.objects.link(ob_sphere)
col_collection_1.objects.link(ob_lamp)
col_collection_1.objects.link(ob_camera)

# ---- scene / render settings (as saved in the file)
scene.camera = ob_camera
scene.frame_start = 1; scene.frame_end = 250; scene.frame_set(1)
scene.render.engine = 'BLENDER_EEVEE_NEXT'
scene.render.resolution_percentage = 50
scene.render.dither_intensity = 0.0
scene.cycles.use_denoising = False
scene.cycles.samples = 128
scene.cycles.sampling_pattern = 'TABULATED_SOBOL'
scene.cycles.use_adaptive_sampling = False
scene.cycles.use_light_tree = False
scene.cycles.blur_glossy = 0.0
scene.cycles.sample_clamp_indirect = 0.0
scene.view_settings.view_transform = 'Standard'
bpy.context.view_layer.update()
